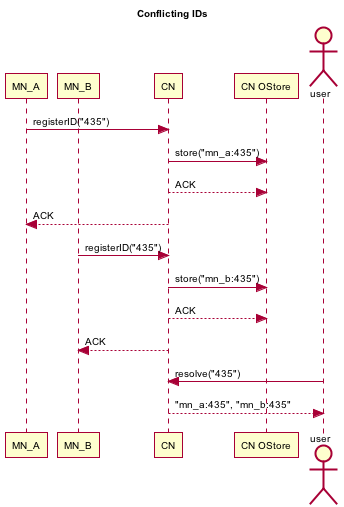

The diagram above was rendered by PlantUML. Its source (embedded in the PNG):
@startuml images/resolve-conflict.png
skinparam activityFontColor black
skinparam activityFontSize 10
skinparam activityFontName arial
skinparam activityArrowFontColor black
skinparam activityArrowFontSize 10
skinparam activityArrowFontName arial
skinparam classArrowFontColor black
skinparam classArrowFontSize 10
skinparam classArrowFontName arial
skinparam classAttributeFontColor black
skinparam classAttributeFontSize 10
skinparam classAttributeFontName arial
skinparam classFontColor black
skinparam classFontSize 10
skinparam classFontName arial
skinparam componentFontColor black
skinparam componentFontSize 10
skinparam componentFontName arial
skinparam componentArrowFontColor black
skinparam componentArrowFontSize 10
skinparam componentArrowFontName arial
skinparam noteFontColor black
skinparam noteFontSize 10
skinparam noteFontName arial
skinparam packageFontColor black
skinparam packageFontSize 10
skinparam packageFontName arial
skinparam sequenceActorFontColor black
skinparam sequenceActorFontSize 10
skinparam sequenceActorFontName arial
skinparam sequenceArrowFontColor black
skinparam sequenceArrowFontSize 10
skinparam sequenceArrowFontName arial
skinparam sequenceGroupingFontColor black
skinparam sequenceGroupingFontSize 10
skinparam sequenceGroupingFontName arial
skinparam sequenceGroupingHeaderFontColor black
skinparam sequenceGroupingHeaderFontSize 10
skinparam sequenceGroupingHeaderFontName arial
skinparam sequenceParticipantFontColor black
skinparam sequenceParticipantFontSize 10
skinparam sequenceParticipantFontName arial
skinparam sequenceTitleFontColor black
skinparam sequenceTitleFontSize 10
skinparam sequenceTitleFontName arial
skinparam titleFontColor black
skinparam titleFontSize 10
skinparam titleFontName arial
skinparam usecaseFontColor black
skinparam usecaseFontSize 7
skinparam usecaseFontName arial
skinparam usecaseActorFontColor black
skinparam usecaseActorFontSize 7
skinparam usecaseActorFontName arial
skinparam usecaseArrowFontColor black
skinparam usecaseArrowFontSize 7
skinparam usecaseArrowFontName arial
title Conflicting IDs
participant "MN_A" as mn_a
participant "MN_B" as mn_b
participant "CN" as cn
participant "CN OStore" as cn_os
mn_a -> cn: registerID("435")
cn -> cn_os: store("mn_a:435")
cn_os <-- cn: ACK
mn_a <-- cn: ACK
mn_b -> cn: registerID("435")
cn -> cn_os: store("mn_b:435")
cn_os <-- cn: ACK
mn_b <-- cn: ACK
actor user
user -> cn: resolve("435")
user <-- cn: "mn_a:435", "mn_b:435"
@enduml